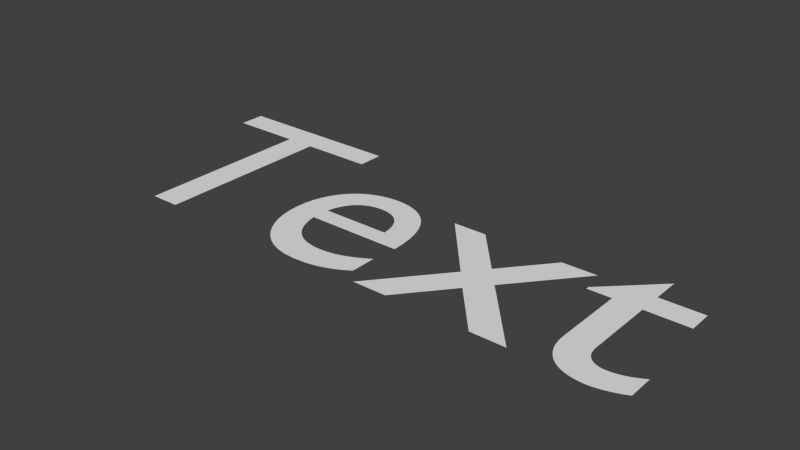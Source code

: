 # Source: Text_Armature.blend  (saved by Blender 2.66.1; exported with 4.5.12 LTS)
import bpy
from mathutils import Matrix  # noqa: F401  (used for matrix-valued properties, if any)

bpy.ops.wm.read_factory_settings(use_empty=True)
scene = bpy.context.scene
scene.name = 'Scene'

# ---- collections
col_collection_1 = bpy.data.collections.new('Collection 1'); scene.collection.children.link(col_collection_1)

# ---- world
world_world = bpy.data.worlds.new('World'); scene.world = world_world
world_world.color = (0.05088, 0.05088, 0.05088)
world_world.use_sun_shadow = False
world_world.sun_shadow_jitter_overblur = 0.0
world_world.cycles.sampling_method = 'MANUAL'
world_world.cycles.sample_map_resolution = 256

# ---- curves / text
txt_text = bpy.data.curves.new('Text', 'FONT')
txt_text.dimensions = '2D'
txt_text.body = 'Text'
txt_text.use_path_clamp = True
txt_text.bevel_resolution = 0
arm_armature = bpy.data.armatures.new('Armature')  # bones are not reproduced

# ---- objects
ob_armature = bpy.data.objects.new('Armature', arm_armature)
ob_text = bpy.data.objects.new('Text', txt_text)

# ---- transforms, parenting, visibility, modifiers, constraints
ob_armature.location = (0.0, 0.0, 0.0)
ob_armature.lineart.crease_threshold = 0.0
ob_text.parent = ob_armature
ob_text.location = (0.0, 0.0, 0.0)
ob_text.lineart.crease_threshold = 0.0
_m = ob_text.modifiers.new('Armature', 'ARMATURE')
_m.object = ob_armature

# ---- collection membership
col_collection_1.objects.link(ob_armature)
col_collection_1.objects.link(ob_text)

# ---- scene / render settings (as saved in the file)
scene.frame_start = 0; scene.frame_end = 99; scene.frame_set(0)
scene.render.engine = 'BLENDER_EEVEE_NEXT'
scene.render.image_settings.color_mode = 'RGB'
scene.render.image_settings.compression = 90
scene.render.resolution_percentage = 50
scene.render.dither_intensity = 0.0
scene.render.bake_margin = 2
scene.render.bake_bias = 0.0
scene.cycles.use_denoising = False
scene.cycles.samples = 10
scene.cycles.sampling_pattern = 'TABULATED_SOBOL'
scene.cycles.light_sampling_threshold = 0.0
scene.cycles.use_adaptive_sampling = False
scene.cycles.use_light_tree = False
scene.cycles.blur_glossy = 0.0
scene.cycles.volume_bounces = 1
scene.cycles.pixel_filter_type = 'GAUSSIAN'
scene.cycles.sample_clamp_indirect = 0.0
scene.view_settings.view_transform = 'Standard'
bpy.context.view_layer.update()

# ---- added for rendering (the .blend has no active camera and no usable light): camera, sun
cam_auto = bpy.data.cameras.new('AutoCamera')
cam_auto.lens = 50.0
cam_auto.sensor_width = 36.0
cam_auto.clip_end = 1000.0
ob_auto_camera = bpy.data.objects.new('AutoCamera', cam_auto)
scene.collection.objects.link(ob_auto_camera)
ob_auto_camera.location = (2.83484, -1.9061, 1.49507)
ob_auto_camera.rotation_euler = (1.09748, -7.21219e-08, 0.694738)
scene.camera = ob_auto_camera
light_auto_sun = bpy.data.lights.new('AutoSun', 'SUN')
light_auto_sun.energy = 3.0
light_auto_sun.angle = 0.0523599
ob_auto_sun = bpy.data.objects.new('AutoSun', light_auto_sun)
scene.collection.objects.link(ob_auto_sun)
ob_auto_sun.rotation_euler = (0.872665, 0.174533, 0.523599)
bpy.context.view_layer.update()
